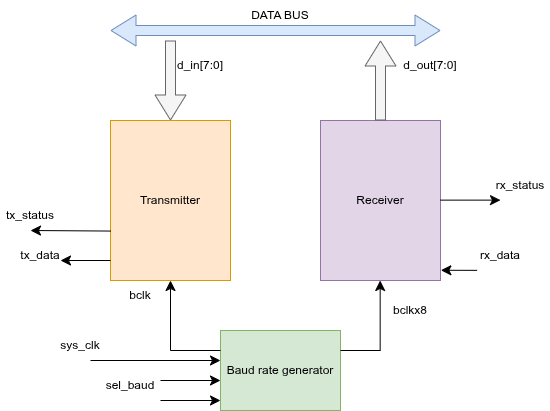

The diagram above was exported from draw.io. Its source (the exported page's mxGraphModel, read from the mxfile embedded in the PNG):
<mxGraphModel dx="678" dy="408" grid="1" gridSize="10" guides="1" tooltips="1" connect="1" arrows="1" fold="1" page="1" pageScale="1" pageWidth="850" pageHeight="1100" math="0" shadow="0">
  <root>
    <mxCell id="0" />
    <mxCell id="1" parent="0" />
    <mxCell id="QrCXA2ICEGUKON4ZkEW4-1" parent="1" style="rounded=0;whiteSpace=wrap;html=1;fillColor=#ffe6cc;strokeColor=#d79b00;" value="Transmitter" vertex="1">
      <mxGeometry height="160" width="120" x="180" y="250" as="geometry" />
    </mxCell>
    <mxCell id="QrCXA2ICEGUKON4ZkEW4-2" parent="1" style="rounded=0;whiteSpace=wrap;html=1;fillColor=#e1d5e7;strokeColor=#9673a6;" value="Receiver" vertex="1">
      <mxGeometry height="160" width="120" x="390" y="250" as="geometry" />
    </mxCell>
    <mxCell id="QrCXA2ICEGUKON4ZkEW4-3" parent="1" style="rounded=0;whiteSpace=wrap;html=1;fillColor=#d5e8d4;strokeColor=#82b366;" value="Baud rate generator" vertex="1">
      <mxGeometry height="80" width="120" x="290" y="460" as="geometry" />
    </mxCell>
    <mxCell id="QrCXA2ICEGUKON4ZkEW4-4" edge="1" parent="1" style="shape=flexArrow;endArrow=classic;html=1;rounded=0;fontSize=12;startSize=8;endSize=8;curved=1;fillColor=#f5f5f5;strokeColor=#666666;" target="QrCXA2ICEGUKON4ZkEW4-1" value="">
      <mxGeometry height="50" relative="1" width="50" as="geometry">
        <mxPoint x="240" y="170" as="sourcePoint" />
        <mxPoint x="320" y="240" as="targetPoint" />
      </mxGeometry>
    </mxCell>
    <mxCell id="QrCXA2ICEGUKON4ZkEW4-5" edge="1" parent="1" source="QrCXA2ICEGUKON4ZkEW4-2" style="shape=flexArrow;endArrow=classic;html=1;rounded=0;fontSize=12;startSize=8;endSize=8;curved=1;exitX=0.5;exitY=0;exitDx=0;exitDy=0;fillColor=#f5f5f5;strokeColor=#666666;" value="">
      <mxGeometry height="50" relative="1" width="50" as="geometry">
        <mxPoint x="370" y="210" as="sourcePoint" />
        <mxPoint x="450" y="170" as="targetPoint" />
      </mxGeometry>
    </mxCell>
    <mxCell id="QrCXA2ICEGUKON4ZkEW4-6" edge="1" parent="1" style="endArrow=classic;html=1;rounded=0;fontSize=12;startSize=8;endSize=8;curved=1;entryX=0.5;entryY=1;entryDx=0;entryDy=0;" target="QrCXA2ICEGUKON4ZkEW4-1" value="">
      <mxGeometry height="50" relative="1" width="50" as="geometry">
        <mxPoint x="240" y="480" as="sourcePoint" />
        <mxPoint x="330" y="410" as="targetPoint" />
      </mxGeometry>
    </mxCell>
    <mxCell id="QrCXA2ICEGUKON4ZkEW4-7" edge="1" parent="1" style="endArrow=classic;html=1;rounded=0;fontSize=12;startSize=8;endSize=8;curved=1;entryX=0.5;entryY=1;entryDx=0;entryDy=0;" value="">
      <mxGeometry height="50" relative="1" width="50" as="geometry">
        <mxPoint x="449.66" y="480" as="sourcePoint" />
        <mxPoint x="449.66" y="410" as="targetPoint" />
      </mxGeometry>
    </mxCell>
    <mxCell id="QrCXA2ICEGUKON4ZkEW4-11" edge="1" parent="1" style="shape=flexArrow;endArrow=classic;startArrow=classic;html=1;rounded=0;fontSize=12;startSize=8;endSize=8;curved=1;fillColor=#dae8fc;strokeColor=#6c8ebf;" value="">
      <mxGeometry height="100" relative="1" width="100" as="geometry">
        <mxPoint x="180" y="160" as="sourcePoint" />
        <mxPoint x="510" y="160" as="targetPoint" />
      </mxGeometry>
    </mxCell>
    <mxCell id="QrCXA2ICEGUKON4ZkEW4-12" edge="1" parent="1" style="endArrow=none;html=1;rounded=0;fontSize=12;startSize=8;endSize=8;curved=1;entryX=0;entryY=0.25;entryDx=0;entryDy=0;" target="QrCXA2ICEGUKON4ZkEW4-3" value="">
      <mxGeometry height="50" relative="1" width="50" as="geometry">
        <mxPoint x="240" y="480" as="sourcePoint" />
        <mxPoint x="340" y="410" as="targetPoint" />
      </mxGeometry>
    </mxCell>
    <mxCell id="QrCXA2ICEGUKON4ZkEW4-13" edge="1" parent="1" style="endArrow=none;html=1;rounded=0;fontSize=12;startSize=8;endSize=8;curved=1;" value="">
      <mxGeometry height="50" relative="1" width="50" as="geometry">
        <mxPoint x="410" y="480" as="sourcePoint" />
        <mxPoint x="450" y="480" as="targetPoint" />
      </mxGeometry>
    </mxCell>
    <mxCell id="QrCXA2ICEGUKON4ZkEW4-14" edge="1" parent="1" style="endArrow=classic;html=1;rounded=0;fontSize=12;startSize=8;endSize=8;curved=1;entryX=0;entryY=0.5;entryDx=0;entryDy=0;" value="">
      <mxGeometry height="50" relative="1" width="50" as="geometry">
        <mxPoint x="160" y="490" as="sourcePoint" />
        <mxPoint x="290" y="490" as="targetPoint" />
      </mxGeometry>
    </mxCell>
    <mxCell id="QrCXA2ICEGUKON4ZkEW4-17" edge="1" parent="1" style="endArrow=classic;html=1;rounded=0;fontSize=12;startSize=8;endSize=8;curved=1;entryX=0;entryY=0.5;entryDx=0;entryDy=0;" value="">
      <mxGeometry height="50" relative="1" width="50" as="geometry">
        <mxPoint x="230" y="510" as="sourcePoint" />
        <mxPoint x="290" y="510" as="targetPoint" />
      </mxGeometry>
    </mxCell>
    <mxCell id="QrCXA2ICEGUKON4ZkEW4-18" edge="1" parent="1" style="endArrow=classic;html=1;rounded=0;fontSize=12;startSize=8;endSize=8;curved=1;entryX=0;entryY=0.5;entryDx=0;entryDy=0;" value="">
      <mxGeometry height="50" relative="1" width="50" as="geometry">
        <mxPoint x="230" y="530" as="sourcePoint" />
        <mxPoint x="290" y="530" as="targetPoint" />
      </mxGeometry>
    </mxCell>
    <mxCell id="QrCXA2ICEGUKON4ZkEW4-19" parent="1" style="text;html=1;whiteSpace=wrap;strokeColor=none;fillColor=none;align=center;verticalAlign=middle;rounded=0;" value="tx_status" vertex="1">
      <mxGeometry height="30" width="60" x="70" y="330" as="geometry" />
    </mxCell>
    <mxCell id="QrCXA2ICEGUKON4ZkEW4-20" edge="1" parent="1" style="endArrow=classic;html=1;rounded=0;fontSize=12;startSize=8;endSize=8;curved=1;entryX=0;entryY=0.5;entryDx=0;entryDy=0;" value="">
      <mxGeometry height="50" relative="1" width="50" as="geometry">
        <mxPoint x="510" y="329.63" as="sourcePoint" />
        <mxPoint x="570" y="329.63" as="targetPoint" />
      </mxGeometry>
    </mxCell>
    <mxCell id="QrCXA2ICEGUKON4ZkEW4-22" edge="1" parent="1" source="QrCXA2ICEGUKON4ZkEW4-1" style="endArrow=classic;html=1;rounded=0;fontSize=12;startSize=8;endSize=8;curved=1;entryX=0;entryY=0.5;entryDx=0;entryDy=0;exitX=0.002;exitY=0.691;exitDx=0;exitDy=0;exitPerimeter=0;" value="">
      <mxGeometry height="50" relative="1" width="50" as="geometry">
        <mxPoint x="40" y="360" as="sourcePoint" />
        <mxPoint x="100" y="360" as="targetPoint" />
      </mxGeometry>
    </mxCell>
    <mxCell id="QrCXA2ICEGUKON4ZkEW4-23" edge="1" parent="1" style="endArrow=classic;html=1;rounded=0;fontSize=12;startSize=8;endSize=8;curved=1;" value="">
      <mxGeometry height="50" relative="1" width="50" as="geometry">
        <mxPoint x="180" y="390" as="sourcePoint" />
        <mxPoint x="130" y="390" as="targetPoint" />
      </mxGeometry>
    </mxCell>
    <mxCell id="QrCXA2ICEGUKON4ZkEW4-24" parent="1" style="text;html=1;whiteSpace=wrap;strokeColor=none;fillColor=none;align=center;verticalAlign=middle;rounded=0;" value="tx_data" vertex="1">
      <mxGeometry height="30" width="60" x="80" y="370" as="geometry" />
    </mxCell>
    <mxCell id="QrCXA2ICEGUKON4ZkEW4-25" parent="1" style="text;html=1;whiteSpace=wrap;strokeColor=none;fillColor=none;align=center;verticalAlign=middle;rounded=0;" value="bclk" vertex="1">
      <mxGeometry height="30" width="60" x="180" y="410" as="geometry" />
    </mxCell>
    <mxCell id="QrCXA2ICEGUKON4ZkEW4-26" parent="1" style="text;html=1;whiteSpace=wrap;strokeColor=none;fillColor=none;align=center;verticalAlign=middle;rounded=0;" value="bclkx8" vertex="1">
      <mxGeometry height="40" width="60" x="450" y="420" as="geometry" />
    </mxCell>
    <mxCell id="QrCXA2ICEGUKON4ZkEW4-27" parent="1" style="text;html=1;whiteSpace=wrap;strokeColor=none;fillColor=none;align=center;verticalAlign=middle;rounded=0;" value="sys_clk" vertex="1">
      <mxGeometry height="30" width="60" x="120" y="460" as="geometry" />
    </mxCell>
    <mxCell id="QrCXA2ICEGUKON4ZkEW4-28" parent="1" style="text;html=1;whiteSpace=wrap;strokeColor=none;fillColor=none;align=center;verticalAlign=middle;rounded=0;" value="sel_baud" vertex="1">
      <mxGeometry height="30" width="60" x="170" y="500" as="geometry" />
    </mxCell>
    <mxCell id="QrCXA2ICEGUKON4ZkEW4-29" parent="1" style="text;html=1;whiteSpace=wrap;strokeColor=none;fillColor=none;align=center;verticalAlign=middle;rounded=0;" value="DATA BUS" vertex="1">
      <mxGeometry height="30" width="60" x="320" y="130" as="geometry" />
    </mxCell>
    <mxCell id="QrCXA2ICEGUKON4ZkEW4-30" parent="1" style="text;html=1;whiteSpace=wrap;strokeColor=none;fillColor=none;align=center;verticalAlign=middle;rounded=0;" value="d_in[7:0]" vertex="1">
      <mxGeometry height="30" width="60" x="240" y="180" as="geometry" />
    </mxCell>
    <mxCell id="QrCXA2ICEGUKON4ZkEW4-31" parent="1" style="text;html=1;whiteSpace=wrap;strokeColor=none;fillColor=none;align=center;verticalAlign=middle;rounded=0;" value="d_out[7:0]" vertex="1">
      <mxGeometry height="30" width="60" x="470" y="180" as="geometry" />
    </mxCell>
    <mxCell id="QrCXA2ICEGUKON4ZkEW4-32" parent="1" style="text;html=1;whiteSpace=wrap;strokeColor=none;fillColor=none;align=center;verticalAlign=middle;rounded=0;" value="rx_data" vertex="1">
      <mxGeometry height="30" width="60" x="540" y="370" as="geometry" />
    </mxCell>
    <mxCell id="QrCXA2ICEGUKON4ZkEW4-33" parent="1" style="text;html=1;whiteSpace=wrap;strokeColor=none;fillColor=none;align=center;verticalAlign=middle;rounded=0;" value="rx_status" vertex="1">
      <mxGeometry height="30" width="60" x="560" y="300" as="geometry" />
    </mxCell>
    <mxCell id="QrCXA2ICEGUKON4ZkEW4-34" edge="1" parent="1" source="QrCXA2ICEGUKON4ZkEW4-32" style="endArrow=classic;html=1;rounded=0;fontSize=12;startSize=8;endSize=8;curved=1;entryX=1.003;entryY=0.936;entryDx=0;entryDy=0;entryPerimeter=0;exitX=0.11;exitY=0.995;exitDx=0;exitDy=0;exitPerimeter=0;" target="QrCXA2ICEGUKON4ZkEW4-2" value="">
      <mxGeometry height="50" relative="1" width="50" as="geometry">
        <mxPoint x="530" y="400" as="sourcePoint" />
        <mxPoint x="590" y="400" as="targetPoint" />
      </mxGeometry>
    </mxCell>
  </root>
</mxGraphModel>